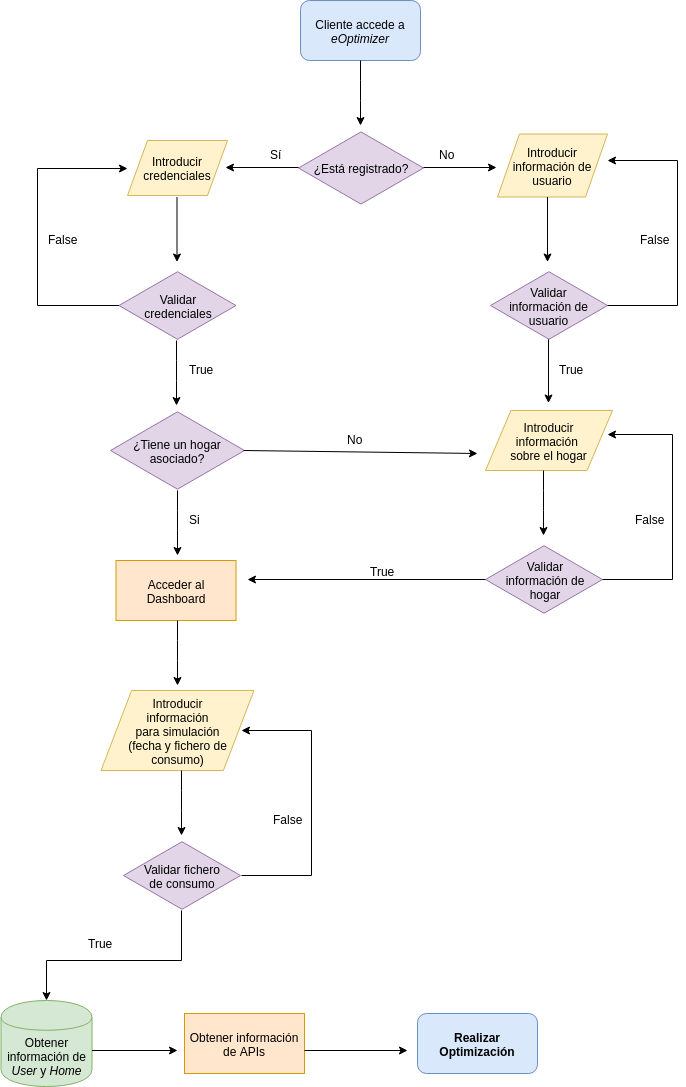

The diagram above was exported from draw.io. Its source (the exported page's mxGraphModel, read from the mxfile embedded in the PNG):
<mxGraphModel dx="1220" dy="685" grid="1" gridSize="10" guides="1" tooltips="1" connect="1" arrows="1" fold="1" page="1" pageScale="1" pageWidth="827" pageHeight="1169" math="0" shadow="0">
  <root>
    <mxCell id="0" />
    <mxCell id="1" parent="0" />
    <mxCell id="d0YLBMNOccW7pk_4OTmv-1" value="&lt;div style=&quot;text-align: center&quot;&gt;Cliente accede a &lt;i&gt;eOptimizer&lt;/i&gt;&lt;/div&gt;" style="rounded=1;whiteSpace=wrap;html=1;fillColor=#dae8fc;strokeColor=#6c8ebf;" vertex="1" parent="1">
      <mxGeometry x="353" y="40" width="120" height="60" as="geometry" />
    </mxCell>
    <mxCell id="d0YLBMNOccW7pk_4OTmv-2" value="¿Está registrado?" style="html=1;whiteSpace=wrap;aspect=fixed;shape=isoRectangle;fillColor=#e1d5e7;strokeColor=#9673a6;" vertex="1" parent="1">
      <mxGeometry x="351" y="170" width="125" height="75" as="geometry" />
    </mxCell>
    <mxCell id="d0YLBMNOccW7pk_4OTmv-4" value="" style="endArrow=classic;html=1;exitX=0.5;exitY=1;exitDx=0;exitDy=0;startSize=6;spacing=0;" edge="1" parent="1" source="d0YLBMNOccW7pk_4OTmv-1">
      <mxGeometry width="50" height="50" relative="1" as="geometry">
        <mxPoint x="363" y="215" as="sourcePoint" />
        <mxPoint x="413" y="165" as="targetPoint" />
        <Array as="points">
          <mxPoint x="413" y="130" />
        </Array>
      </mxGeometry>
    </mxCell>
    <mxCell id="d0YLBMNOccW7pk_4OTmv-10" value="" style="endArrow=classic;html=1;" edge="1" parent="1">
      <mxGeometry width="50" height="50" relative="1" as="geometry">
        <mxPoint x="351" y="207" as="sourcePoint" />
        <mxPoint x="278" y="207" as="targetPoint" />
      </mxGeometry>
    </mxCell>
    <mxCell id="d0YLBMNOccW7pk_4OTmv-12" value="" style="endArrow=classic;html=1;" edge="1" parent="1">
      <mxGeometry width="50" height="50" relative="1" as="geometry">
        <mxPoint x="476" y="207" as="sourcePoint" />
        <mxPoint x="549" y="207" as="targetPoint" />
      </mxGeometry>
    </mxCell>
    <mxCell id="d0YLBMNOccW7pk_4OTmv-13" value="Sí" style="text;html=1;resizable=0;points=[];autosize=1;align=left;verticalAlign=top;spacingTop=-4;" vertex="1" parent="1">
      <mxGeometry x="321" y="185" width="30" height="20" as="geometry" />
    </mxCell>
    <mxCell id="d0YLBMNOccW7pk_4OTmv-14" value="No" style="text;html=1;resizable=0;points=[];autosize=1;align=left;verticalAlign=top;spacingTop=-4;" vertex="1" parent="1">
      <mxGeometry x="490" y="185" width="30" height="20" as="geometry" />
    </mxCell>
    <mxCell id="d0YLBMNOccW7pk_4OTmv-15" value="Introducir credenciales" style="shape=parallelogram;perimeter=parallelogramPerimeter;whiteSpace=wrap;html=1;fillColor=#fff2cc;strokeColor=#d6b656;" vertex="1" parent="1">
      <mxGeometry x="180" y="180" width="100" height="55" as="geometry" />
    </mxCell>
    <mxCell id="d0YLBMNOccW7pk_4OTmv-17" value="Introducir información de usuario" style="shape=parallelogram;perimeter=parallelogramPerimeter;whiteSpace=wrap;html=1;fillColor=#fff2cc;strokeColor=#d6b656;" vertex="1" parent="1">
      <mxGeometry x="550" y="173.5" width="110" height="63" as="geometry" />
    </mxCell>
    <mxCell id="d0YLBMNOccW7pk_4OTmv-23" value="" style="endArrow=classic;html=1;exitX=0.5;exitY=1;exitDx=0;exitDy=0;startSize=6;spacing=0;" edge="1" parent="1">
      <mxGeometry width="50" height="50" relative="1" as="geometry">
        <mxPoint x="229.5" y="236.5" as="sourcePoint" />
        <mxPoint x="229.5" y="301.5" as="targetPoint" />
        <Array as="points">
          <mxPoint x="229.5" y="266.5" />
        </Array>
      </mxGeometry>
    </mxCell>
    <mxCell id="d0YLBMNOccW7pk_4OTmv-24" value="" style="endArrow=classic;html=1;exitX=0.5;exitY=1;exitDx=0;exitDy=0;startSize=6;spacing=0;" edge="1" parent="1">
      <mxGeometry width="50" height="50" relative="1" as="geometry">
        <mxPoint x="600" y="236.5" as="sourcePoint" />
        <mxPoint x="600" y="301.5" as="targetPoint" />
        <Array as="points">
          <mxPoint x="600" y="266.5" />
        </Array>
      </mxGeometry>
    </mxCell>
    <mxCell id="d0YLBMNOccW7pk_4OTmv-26" value="Introducir&lt;br&gt;información &lt;br&gt;sobre el hogar" style="shape=parallelogram;perimeter=parallelogramPerimeter;whiteSpace=wrap;html=1;fillColor=#fff2cc;strokeColor=#d6b656;" vertex="1" parent="1">
      <mxGeometry x="538" y="450" width="127" height="60" as="geometry" />
    </mxCell>
    <mxCell id="d0YLBMNOccW7pk_4OTmv-27" value="" style="endArrow=classic;html=1;exitX=0.5;exitY=1;exitDx=0;exitDy=0;startSize=6;spacing=0;" edge="1" parent="1">
      <mxGeometry width="50" height="50" relative="1" as="geometry">
        <mxPoint x="601" y="377.5" as="sourcePoint" />
        <mxPoint x="601" y="442.5" as="targetPoint" />
        <Array as="points">
          <mxPoint x="601" y="407.5" />
        </Array>
      </mxGeometry>
    </mxCell>
    <mxCell id="d0YLBMNOccW7pk_4OTmv-28" value="Validar&lt;br&gt;credenciales" style="html=1;whiteSpace=wrap;aspect=fixed;shape=isoRectangle;fillColor=#e1d5e7;strokeColor=#9673a6;" vertex="1" parent="1">
      <mxGeometry x="171.5" y="310" width="117" height="70" as="geometry" />
    </mxCell>
    <mxCell id="d0YLBMNOccW7pk_4OTmv-30" value="" style="endArrow=classic;html=1;rounded=0;" edge="1" parent="1">
      <mxGeometry width="50" height="50" relative="1" as="geometry">
        <mxPoint x="171.5" y="345" as="sourcePoint" />
        <mxPoint x="180" y="208" as="targetPoint" />
        <Array as="points">
          <mxPoint x="90" y="345" />
          <mxPoint x="90" y="208" />
        </Array>
      </mxGeometry>
    </mxCell>
    <mxCell id="d0YLBMNOccW7pk_4OTmv-31" value="False" style="text;html=1;resizable=0;points=[];autosize=1;align=left;verticalAlign=top;spacingTop=-4;" vertex="1" parent="1">
      <mxGeometry x="99" y="270" width="40" height="20" as="geometry" />
    </mxCell>
    <mxCell id="d0YLBMNOccW7pk_4OTmv-33" value="" style="endArrow=classic;html=1;exitX=0.5;exitY=1;exitDx=0;exitDy=0;startSize=6;spacing=0;" edge="1" parent="1">
      <mxGeometry width="50" height="50" relative="1" as="geometry">
        <mxPoint x="229" y="380" as="sourcePoint" />
        <mxPoint x="229" y="445" as="targetPoint" />
        <Array as="points">
          <mxPoint x="229" y="410" />
        </Array>
      </mxGeometry>
    </mxCell>
    <mxCell id="d0YLBMNOccW7pk_4OTmv-34" value="True" style="text;html=1;resizable=0;points=[];autosize=1;align=left;verticalAlign=top;spacingTop=-4;" vertex="1" parent="1">
      <mxGeometry x="240" y="400" width="40" height="20" as="geometry" />
    </mxCell>
    <mxCell id="d0YLBMNOccW7pk_4OTmv-35" value="Validar&lt;br&gt;información de usuario&lt;br&gt;" style="html=1;whiteSpace=wrap;aspect=fixed;shape=isoRectangle;fillColor=#e1d5e7;strokeColor=#9673a6;" vertex="1" parent="1">
      <mxGeometry x="543" y="310" width="117" height="70" as="geometry" />
    </mxCell>
    <mxCell id="d0YLBMNOccW7pk_4OTmv-37" value="" style="endArrow=classic;html=1;rounded=0;" edge="1" parent="1">
      <mxGeometry width="50" height="50" relative="1" as="geometry">
        <mxPoint x="660" y="345" as="sourcePoint" />
        <mxPoint x="660" y="200" as="targetPoint" />
        <Array as="points">
          <mxPoint x="730" y="345" />
          <mxPoint x="730" y="200" />
        </Array>
      </mxGeometry>
    </mxCell>
    <mxCell id="d0YLBMNOccW7pk_4OTmv-38" value="False" style="text;html=1;resizable=0;points=[];autosize=1;align=left;verticalAlign=top;spacingTop=-4;" vertex="1" parent="1">
      <mxGeometry x="691" y="270" width="40" height="20" as="geometry" />
    </mxCell>
    <mxCell id="d0YLBMNOccW7pk_4OTmv-40" value="True" style="text;html=1;resizable=0;points=[];autosize=1;align=left;verticalAlign=top;spacingTop=-4;" vertex="1" parent="1">
      <mxGeometry x="610" y="400" width="40" height="20" as="geometry" />
    </mxCell>
    <mxCell id="d0YLBMNOccW7pk_4OTmv-42" value="" style="endArrow=classic;html=1;exitX=0.5;exitY=1;exitDx=0;exitDy=0;startSize=6;spacing=0;" edge="1" parent="1">
      <mxGeometry width="50" height="50" relative="1" as="geometry">
        <mxPoint x="596" y="510" as="sourcePoint" />
        <mxPoint x="596" y="575" as="targetPoint" />
        <Array as="points">
          <mxPoint x="596" y="540" />
        </Array>
      </mxGeometry>
    </mxCell>
    <mxCell id="d0YLBMNOccW7pk_4OTmv-43" value="Validar&lt;br&gt;información de&lt;br&gt;hogar&lt;br&gt;" style="html=1;whiteSpace=wrap;aspect=fixed;shape=isoRectangle;fillColor=#e1d5e7;strokeColor=#9673a6;" vertex="1" parent="1">
      <mxGeometry x="538" y="584" width="117" height="70" as="geometry" />
    </mxCell>
    <mxCell id="d0YLBMNOccW7pk_4OTmv-44" value="" style="endArrow=classic;html=1;rounded=0;" edge="1" parent="1">
      <mxGeometry width="50" height="50" relative="1" as="geometry">
        <mxPoint x="655" y="619" as="sourcePoint" />
        <mxPoint x="660" y="474" as="targetPoint" />
        <Array as="points">
          <mxPoint x="725" y="619" />
          <mxPoint x="725" y="474" />
        </Array>
      </mxGeometry>
    </mxCell>
    <mxCell id="d0YLBMNOccW7pk_4OTmv-45" value="False" style="text;html=1;resizable=0;points=[];autosize=1;align=left;verticalAlign=top;spacingTop=-4;" vertex="1" parent="1">
      <mxGeometry x="686" y="550" width="40" height="20" as="geometry" />
    </mxCell>
    <mxCell id="d0YLBMNOccW7pk_4OTmv-47" value="¿Tiene un hogar asociado?" style="html=1;whiteSpace=wrap;aspect=fixed;shape=isoRectangle;fillColor=#e1d5e7;strokeColor=#9673a6;" vertex="1" parent="1">
      <mxGeometry x="163" y="450" width="134" height="80" as="geometry" />
    </mxCell>
    <mxCell id="d0YLBMNOccW7pk_4OTmv-48" value="" style="endArrow=classic;html=1;" edge="1" parent="1">
      <mxGeometry width="50" height="50" relative="1" as="geometry">
        <mxPoint x="296" y="490" as="sourcePoint" />
        <mxPoint x="530" y="493" as="targetPoint" />
      </mxGeometry>
    </mxCell>
    <mxCell id="d0YLBMNOccW7pk_4OTmv-49" value="No" style="text;html=1;resizable=0;points=[];autosize=1;align=left;verticalAlign=top;spacingTop=-4;" vertex="1" parent="1">
      <mxGeometry x="398" y="470" width="30" height="20" as="geometry" />
    </mxCell>
    <mxCell id="d0YLBMNOccW7pk_4OTmv-50" value="" style="endArrow=classic;html=1;exitX=0.5;exitY=1;exitDx=0;exitDy=0;startSize=6;spacing=0;" edge="1" parent="1">
      <mxGeometry width="50" height="50" relative="1" as="geometry">
        <mxPoint x="230" y="530" as="sourcePoint" />
        <mxPoint x="230" y="595" as="targetPoint" />
        <Array as="points">
          <mxPoint x="230" y="560" />
        </Array>
      </mxGeometry>
    </mxCell>
    <mxCell id="d0YLBMNOccW7pk_4OTmv-51" value="Si" style="text;html=1;resizable=0;points=[];autosize=1;align=left;verticalAlign=top;spacingTop=-4;" vertex="1" parent="1">
      <mxGeometry x="240" y="550" width="30" height="20" as="geometry" />
    </mxCell>
    <mxCell id="d0YLBMNOccW7pk_4OTmv-52" value="Acceder al Dashboard" style="rounded=0;whiteSpace=wrap;html=1;fillColor=#ffe6cc;strokeColor=#d79b00;" vertex="1" parent="1">
      <mxGeometry x="168.5" y="600" width="120" height="60" as="geometry" />
    </mxCell>
    <mxCell id="d0YLBMNOccW7pk_4OTmv-53" value="" style="endArrow=classic;html=1;" edge="1" parent="1">
      <mxGeometry width="50" height="50" relative="1" as="geometry">
        <mxPoint x="538" y="619" as="sourcePoint" />
        <mxPoint x="300" y="619" as="targetPoint" />
      </mxGeometry>
    </mxCell>
    <mxCell id="d0YLBMNOccW7pk_4OTmv-54" value="True" style="text;html=1;resizable=0;points=[];autosize=1;align=left;verticalAlign=top;spacingTop=-4;" vertex="1" parent="1">
      <mxGeometry x="421" y="602" width="40" height="20" as="geometry" />
    </mxCell>
    <mxCell id="d0YLBMNOccW7pk_4OTmv-56" value="Introducir&lt;br&gt;información&lt;br&gt;para simulación&lt;br&gt;(fecha y fichero de consumo)" style="shape=parallelogram;perimeter=parallelogramPerimeter;whiteSpace=wrap;html=1;fillColor=#fff2cc;strokeColor=#d6b656;" vertex="1" parent="1">
      <mxGeometry x="153.5" y="730" width="153" height="80" as="geometry" />
    </mxCell>
    <mxCell id="d0YLBMNOccW7pk_4OTmv-57" value="" style="endArrow=classic;html=1;exitX=0.5;exitY=1;exitDx=0;exitDy=0;startSize=6;spacing=0;" edge="1" parent="1">
      <mxGeometry width="50" height="50" relative="1" as="geometry">
        <mxPoint x="230" y="660" as="sourcePoint" />
        <mxPoint x="230" y="725" as="targetPoint" />
        <Array as="points">
          <mxPoint x="230" y="690" />
        </Array>
      </mxGeometry>
    </mxCell>
    <mxCell id="d0YLBMNOccW7pk_4OTmv-59" value="Validar fichero&lt;br&gt;de consumo" style="html=1;whiteSpace=wrap;aspect=fixed;shape=isoRectangle;fillColor=#e1d5e7;strokeColor=#9673a6;" vertex="1" parent="1">
      <mxGeometry x="176" y="880" width="117" height="70" as="geometry" />
    </mxCell>
    <mxCell id="d0YLBMNOccW7pk_4OTmv-60" value="" style="endArrow=classic;html=1;rounded=0;" edge="1" parent="1">
      <mxGeometry width="50" height="50" relative="1" as="geometry">
        <mxPoint x="294" y="915" as="sourcePoint" />
        <mxPoint x="294" y="770" as="targetPoint" />
        <Array as="points">
          <mxPoint x="364" y="915" />
          <mxPoint x="364" y="770" />
        </Array>
      </mxGeometry>
    </mxCell>
    <mxCell id="d0YLBMNOccW7pk_4OTmv-61" value="False" style="text;html=1;resizable=0;points=[];autosize=1;align=left;verticalAlign=top;spacingTop=-4;" vertex="1" parent="1">
      <mxGeometry x="324" y="850" width="40" height="20" as="geometry" />
    </mxCell>
    <mxCell id="d0YLBMNOccW7pk_4OTmv-62" value="" style="endArrow=classic;html=1;exitX=0.5;exitY=1;exitDx=0;exitDy=0;startSize=6;spacing=0;" edge="1" parent="1">
      <mxGeometry width="50" height="50" relative="1" as="geometry">
        <mxPoint x="234" y="810" as="sourcePoint" />
        <mxPoint x="234" y="875" as="targetPoint" />
        <Array as="points">
          <mxPoint x="234" y="840" />
        </Array>
      </mxGeometry>
    </mxCell>
    <mxCell id="d0YLBMNOccW7pk_4OTmv-63" value="" style="endArrow=classic;html=1;exitX=0.5;exitY=1;exitDx=0;exitDy=0;startSize=6;spacing=0;entryX=0.5;entryY=0;entryDx=0;entryDy=0;rounded=0;" edge="1" parent="1" target="d0YLBMNOccW7pk_4OTmv-65">
      <mxGeometry width="50" height="50" relative="1" as="geometry">
        <mxPoint x="234" y="950" as="sourcePoint" />
        <mxPoint x="234" y="1015" as="targetPoint" />
        <Array as="points">
          <mxPoint x="234" y="1000" />
          <mxPoint x="99" y="1000" />
        </Array>
      </mxGeometry>
    </mxCell>
    <mxCell id="d0YLBMNOccW7pk_4OTmv-64" value="True" style="text;html=1;resizable=0;points=[];autosize=1;align=left;verticalAlign=top;spacingTop=-4;" vertex="1" parent="1">
      <mxGeometry x="139" y="974" width="40" height="20" as="geometry" />
    </mxCell>
    <mxCell id="d0YLBMNOccW7pk_4OTmv-65" value="Obtener información de &lt;i&gt;User&lt;/i&gt; y &lt;i&gt;Home&lt;/i&gt;" style="shape=cylinder;whiteSpace=wrap;html=1;boundedLbl=1;backgroundOutline=1;fillColor=#d5e8d4;strokeColor=#82b366;" vertex="1" parent="1">
      <mxGeometry x="53.5" y="1040" width="91" height="86" as="geometry" />
    </mxCell>
    <mxCell id="d0YLBMNOccW7pk_4OTmv-67" value="" style="endArrow=classic;html=1;" edge="1" parent="1">
      <mxGeometry width="50" height="50" relative="1" as="geometry">
        <mxPoint x="144.5" y="1090" as="sourcePoint" />
        <mxPoint x="230" y="1090" as="targetPoint" />
      </mxGeometry>
    </mxCell>
    <mxCell id="d0YLBMNOccW7pk_4OTmv-68" value="Obtener información de APIs" style="rounded=0;whiteSpace=wrap;html=1;fillColor=#ffe6cc;strokeColor=#d79b00;" vertex="1" parent="1">
      <mxGeometry x="237" y="1053" width="120" height="60" as="geometry" />
    </mxCell>
    <mxCell id="d0YLBMNOccW7pk_4OTmv-69" value="" style="endArrow=classic;html=1;" edge="1" parent="1">
      <mxGeometry width="50" height="50" relative="1" as="geometry">
        <mxPoint x="357" y="1090" as="sourcePoint" />
        <mxPoint x="460" y="1090" as="targetPoint" />
      </mxGeometry>
    </mxCell>
    <mxCell id="d0YLBMNOccW7pk_4OTmv-72" value="Realizar Optimización" style="rounded=1;whiteSpace=wrap;html=1;fontStyle=1;fillColor=#dae8fc;strokeColor=#6c8ebf;" vertex="1" parent="1">
      <mxGeometry x="470" y="1053" width="120" height="60" as="geometry" />
    </mxCell>
  </root>
</mxGraphModel>